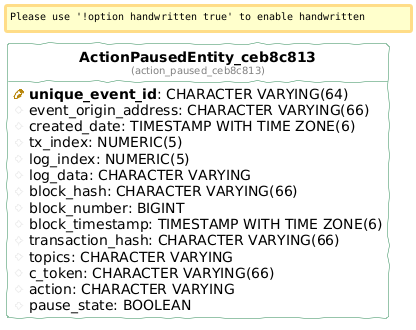

The diagram above was rendered by PlantUML. Its source (embedded in the PNG):
@startuml
!define table(ename, dbname) entity "<b>ename</b>\n<font size=10 color=gray>(dbname)</font>"

!define pkey(x) {field} <b><color:DarkGoldenRod><&key></color> x</b>
!define fkey(x) {field} <color:#AAAAAA><&key></color> x
!define column(x) {field} <color:#EFEFEF><&media-record></color> x

hide stereotypes
hide methods
hide circle

left to right direction

skinparam roundcorner 5
skinparam linetype ortho
skinparam shadowing false
skinparam handwritten true

skinparam class {
    BackgroundColor white
    ArrowColor seagreen
    BorderColor seagreen
}


table( ActionPausedEntity_ceb8c813, action_paused_ceb8c813 ) as action_paused_ceb8c813 {
  pkey( unique_event_id ): CHARACTER VARYING(64) 
  column( event_origin_address ): CHARACTER VARYING(66) 
  column( created_date ): TIMESTAMP WITH TIME ZONE(6) 
  column( tx_index ): NUMERIC(5) 
  column( log_index ): NUMERIC(5) 
  column( log_data ): CHARACTER VARYING 
  column( block_hash ): CHARACTER VARYING(66) 
  column( block_number ): BIGINT 
  column( block_timestamp ): TIMESTAMP WITH TIME ZONE(6) 
  column( transaction_hash ): CHARACTER VARYING(66) 
  column( topics ): CHARACTER VARYING 
  column( c_token ): CHARACTER VARYING(66) 
  column( action ): CHARACTER VARYING 
  column( pause_state ): BOOLEAN 
}
@enduml